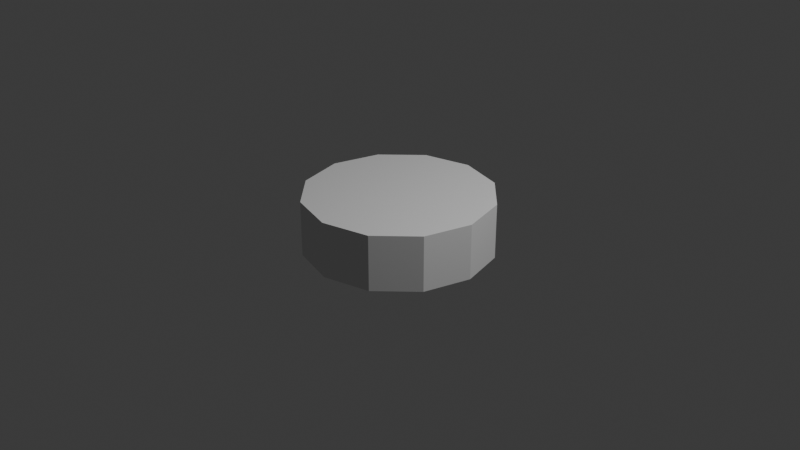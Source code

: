 # Source: cylinder.blend  (saved by Blender 4.1.24; exported with 4.5.12 LTS)
import bpy
from mathutils import Matrix  # noqa: F401  (used for matrix-valued properties, if any)

bpy.ops.wm.read_factory_settings(use_empty=True)
scene = bpy.context.scene
scene.name = 'Scene'

# ---- collections
col_collection = bpy.data.collections.new('Collection'); scene.collection.children.link(col_collection)

# ---- world
world_world = bpy.data.worlds.new('World'); scene.world = world_world
world_world.use_nodes = True; world_world.node_tree.nodes.clear()
_N = world_world.node_tree.nodes; _L = world_world.node_tree.links
n0 = _N.new('ShaderNodeOutputWorld'); n0.name = 'World Output'; n0.location = (300, 300)
n1 = _N.new('ShaderNodeBackground'); n1.name = 'Background'; n1.location = (10, 300)
n1.inputs[0].default_value = (0.05088, 0.05088, 0.05088, 1.0)
_L.new(n1.outputs[0], n0.inputs[0])
n0.is_active_output = True
world_world.color = (0.05088, 0.05088, 0.05088)
world_world.use_sun_shadow = False
world_world.sun_shadow_jitter_overblur = 0.0

# ---- cameras
cam_camera = bpy.data.cameras.new('Camera')
cam_camera.clip_end = 100.0
cam_camera.ortho_scale = 7.314

# ---- lights
light_light = bpy.data.lights.new('Light', 'POINT')
light_light.transmission_factor = 0.0
light_light.energy = 1000.0
light_light.shadow_soft_size = 0.1
light_light.shadow_maximum_resolution = 0.006
light_light.use_absolute_resolution = True

# ---- meshes
me_cylinder = bpy.data.meshes.new('Cylinder')
me_cylinder.from_pydata([(0.0, 1.0, -1.0), (0.0, 1.0, 1.0), (0.5, 0.866, -1.0), (0.5, 0.866, 1.0), (0.866, 0.5, -1.0), (0.866, 0.5, 1.0), (1.0, 0.0, -1.0), (1.0, 0.0, 1.0), (0.866, -0.5, -1.0), (0.866, -0.5, 1.0), (0.5, -0.866, -1.0), (0.5, -0.866, 1.0), (0.0, -1.0, -1.0), (0.0, -1.0, 1.0), (-0.5, -0.866, -1.0), (-0.5, -0.866, 1.0), (-0.866, -0.5, -1.0), (-0.866, -0.5, 1.0), (-1.0, 0.0, -1.0), (-1.0, 0.0, 1.0), (-0.866, 0.5, -1.0), (-0.866, 0.5, 1.0), (-0.5, 0.866, -1.0), (-0.5, 0.866, 1.0)], [], [(0, 1, 3, 2), (2, 3, 5, 4), (4, 5, 7, 6), (6, 7, 9, 8), (8, 9, 11, 10), (10, 11, 13, 12), (12, 13, 15, 14), (14, 15, 17, 16), (16, 17, 19, 18), (18, 19, 21, 20), (3, 1, 23, 21, 19, 17, 15, 13, 11, 9, 7, 5), (20, 21, 23, 22), (22, 23, 1, 0), (0, 2, 4, 6, 8, 10, 12, 14, 16, 18, 20, 22)])
_uv = me_cylinder.uv_layers.new(name='UVMap')
_uv.uv.foreach_set('vector', [0.451, 0.3789, 0.451, 1.684e-08, 0.549, 2.541e-08, 0.549, 0.3789, 0.549, 0.3789, 0.549, 2.541e-08, 0.634, 3.284e-08, 0.634, 0.3789, 0.634, 0.3789, 0.634, 3.284e-08, 0.683, 3.712e-08, 0.683, 0.3789, 0.366, 0.7579, 0.366, 0.3789, 0.4151, 0.3789, 0.4151, 0.7579, 0.4151, 0.7579, 0.4151, 0.3789, 0.5, 0.3789, 0.5, 0.7579, 0.5, 0.7579, 0.5, 0.3789, 0.5981, 0.3789, 0.5981, 0.7579, 0.5981, 0.7579, 0.5981, 0.3789, 0.683, 0.3789, 0.683, 0.7579, 0.683, 0.3789, 0.683, 3.245e-09, 0.7321, 7.532e-09, 0.7321, 0.3789, 0.7321, 0.3789, 0.7321, 7.532e-09, 0.817, 1.496e-08, 0.817, 0.3789, 0.817, 0.3789, 0.817, 1.496e-08, 0.9151, 2.353e-08, 0.9151, 0.3789, 0.366, 0.134, 0.366, 0.2321, 0.317, 0.317, 0.2321, 0.366, 0.134, 0.366, 0.04904, 0.317, 5.595e-09, 0.2321, 5.306e-09, 0.134, 0.04904, 0.04904, 0.134, -1.037e-08, 0.2321, -1.066e-08, 0.317, 0.04904, 0.9151, 0.3789, 0.9151, 2.353e-08, 1.0, 3.096e-08, 1.0, 0.3789, 0.366, 0.3789, 0.366, 9.413e-09, 0.451, 1.684e-08, 0.451, 0.3789, 0.366, 0.5981, 0.317, 0.683, 0.2321, 0.7321, 0.134, 0.7321, 0.04904, 0.683, -1.195e-08, 0.5981, -1.224e-08, 0.5, 0.04904, 0.4151, 0.134, 0.366, 0.2321, 0.366, 0.317, 0.4151, 0.366, 0.5])
me_cylinder.update()

# ---- objects
ob_light = bpy.data.objects.new('Light', light_light)
ob_camera = bpy.data.objects.new('Camera', cam_camera)
ob_cylinder = bpy.data.objects.new('Cylinder', me_cylinder)

# ---- transforms, parenting, visibility, modifiers, constraints
ob_light.location = (4.076, 1.005, 5.904)
ob_light.rotation_euler = (0.6503, 0.05522, 1.866)
ob_light.lock_rotations_4d = False
ob_light.empty_display_type = 'ARROWS'
ob_light.color = (0.0, 0.0, 0.0, 0.0)
ob_light.lineart.crease_threshold = 0.0
ob_camera.location = (7.359, -6.926, 4.958)
ob_camera.rotation_euler = (1.109, 0.0, 0.8149)
ob_camera.lock_rotations_4d = False
ob_camera.empty_display_type = 'ARROWS'
ob_camera.color = (0.0, 0.0, 0.0, 0.0)
ob_camera.display_type = 'WIRE'
ob_camera.lineart.crease_threshold = 0.0
ob_cylinder.location = (0.0, 0.0, 0.0)
ob_cylinder.scale = (1.0, 1.0, 0.2943)

# ---- collection membership
col_collection.objects.link(ob_light)
col_collection.objects.link(ob_camera)
col_collection.objects.link(ob_cylinder)

# ---- scene / render settings (as saved in the file)
scene.camera = ob_camera
scene.frame_start = 1; scene.frame_end = 250; scene.frame_set(1)
scene.render.engine = 'BLENDER_EEVEE_NEXT'
scene.cycles.sampling_pattern = 'TABULATED_SOBOL'
scene.eevee.ray_tracing_options.trace_max_roughness = 0.0
bpy.context.view_layer.update()
